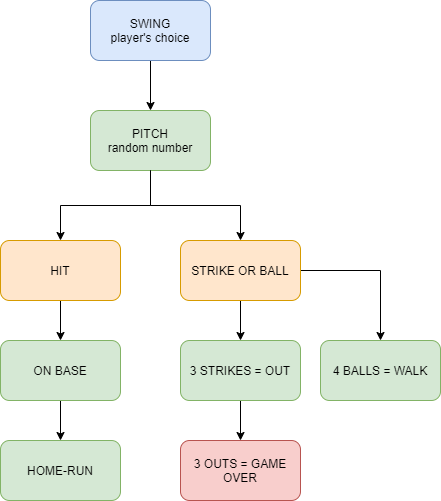

The diagram above was exported from draw.io. Its source (the exported page's mxGraphModel, read from the mxfile embedded in the PNG):
<mxGraphModel dx="1209" dy="626" grid="1" gridSize="10" guides="1" tooltips="1" connect="1" arrows="1" fold="1" page="1" pageScale="1" pageWidth="827" pageHeight="1169" math="0" shadow="0">
  <root>
    <mxCell id="0" />
    <mxCell id="1" parent="0" />
    <mxCell id="TAL1KEfpPiSNL3g9OnsX-1" value="PITCH&lt;br&gt;random number" style="rounded=1;whiteSpace=wrap;html=1;fillColor=#d5e8d4;strokeColor=#82b366;" parent="1" vertex="1">
      <mxGeometry x="310" y="180" width="120" height="60" as="geometry" />
    </mxCell>
    <mxCell id="TAL1KEfpPiSNL3g9OnsX-6" value="" style="edgeStyle=orthogonalEdgeStyle;rounded=0;orthogonalLoop=1;jettySize=auto;html=1;exitX=0.5;exitY=1;exitDx=0;exitDy=0;" parent="1" source="TAL1KEfpPiSNL3g9OnsX-1" target="TAL1KEfpPiSNL3g9OnsX-5" edge="1">
      <mxGeometry relative="1" as="geometry" />
    </mxCell>
    <mxCell id="TAL1KEfpPiSNL3g9OnsX-8" value="" style="edgeStyle=orthogonalEdgeStyle;rounded=0;orthogonalLoop=1;jettySize=auto;html=1;exitX=0.5;exitY=1;exitDx=0;exitDy=0;" parent="1" source="TAL1KEfpPiSNL3g9OnsX-1" target="TAL1KEfpPiSNL3g9OnsX-7" edge="1">
      <mxGeometry relative="1" as="geometry" />
    </mxCell>
    <mxCell id="6pyUlpvQgD9RD-iLODoU-1" style="edgeStyle=none;curved=1;rounded=0;orthogonalLoop=1;jettySize=auto;html=1;entryX=0.5;entryY=0;entryDx=0;entryDy=0;endArrow=classic;startSize=6;endSize=6;sourcePerimeterSpacing=8;targetPerimeterSpacing=8;exitX=0.5;exitY=1;exitDx=0;exitDy=0;endFill=1;" edge="1" parent="1" source="TAL1KEfpPiSNL3g9OnsX-3" target="TAL1KEfpPiSNL3g9OnsX-1">
      <mxGeometry relative="1" as="geometry" />
    </mxCell>
    <mxCell id="TAL1KEfpPiSNL3g9OnsX-3" value="SWING&lt;br&gt;player's choice" style="whiteSpace=wrap;html=1;rounded=1;fillColor=#dae8fc;strokeColor=#6c8ebf;" parent="1" vertex="1">
      <mxGeometry x="310" y="70" width="120" height="60" as="geometry" />
    </mxCell>
    <mxCell id="6pyUlpvQgD9RD-iLODoU-3" value="" style="edgeStyle=none;curved=1;rounded=0;orthogonalLoop=1;jettySize=auto;html=1;endArrow=classic;endFill=1;startSize=6;endSize=6;sourcePerimeterSpacing=8;targetPerimeterSpacing=8;exitX=0.5;exitY=1;exitDx=0;exitDy=0;entryX=0.5;entryY=0;entryDx=0;entryDy=0;" edge="1" parent="1" source="TAL1KEfpPiSNL3g9OnsX-5" target="6pyUlpvQgD9RD-iLODoU-2">
      <mxGeometry relative="1" as="geometry" />
    </mxCell>
    <mxCell id="TAL1KEfpPiSNL3g9OnsX-5" value="HIT" style="whiteSpace=wrap;html=1;rounded=1;fillColor=#ffe6cc;strokeColor=#d79b00;" parent="1" vertex="1">
      <mxGeometry x="220" y="310" width="120" height="60" as="geometry" />
    </mxCell>
    <mxCell id="TAL1KEfpPiSNL3g9OnsX-12" value="" style="edgeStyle=orthogonalEdgeStyle;rounded=0;orthogonalLoop=1;jettySize=auto;html=1;" parent="1" source="TAL1KEfpPiSNL3g9OnsX-7" target="TAL1KEfpPiSNL3g9OnsX-11" edge="1">
      <mxGeometry relative="1" as="geometry" />
    </mxCell>
    <mxCell id="TAL1KEfpPiSNL3g9OnsX-15" value="" style="edgeStyle=orthogonalEdgeStyle;rounded=0;orthogonalLoop=1;jettySize=auto;html=1;" parent="1" source="TAL1KEfpPiSNL3g9OnsX-7" target="TAL1KEfpPiSNL3g9OnsX-14" edge="1">
      <mxGeometry relative="1" as="geometry" />
    </mxCell>
    <mxCell id="TAL1KEfpPiSNL3g9OnsX-7" value="STRIKE OR BALL" style="whiteSpace=wrap;html=1;rounded=1;fillColor=#ffe6cc;strokeColor=#d79b00;" parent="1" vertex="1">
      <mxGeometry x="400" y="310" width="120" height="60" as="geometry" />
    </mxCell>
    <mxCell id="TAL1KEfpPiSNL3g9OnsX-9" value="HOME-RUN" style="whiteSpace=wrap;html=1;rounded=1;fillColor=#d5e8d4;strokeColor=#82b366;" parent="1" vertex="1">
      <mxGeometry x="220" y="510" width="120" height="60" as="geometry" />
    </mxCell>
    <mxCell id="TAL1KEfpPiSNL3g9OnsX-17" value="" style="edgeStyle=orthogonalEdgeStyle;rounded=0;orthogonalLoop=1;jettySize=auto;html=1;" parent="1" source="TAL1KEfpPiSNL3g9OnsX-11" target="TAL1KEfpPiSNL3g9OnsX-16" edge="1">
      <mxGeometry relative="1" as="geometry" />
    </mxCell>
    <mxCell id="TAL1KEfpPiSNL3g9OnsX-11" value="3 STRIKES = OUT" style="whiteSpace=wrap;html=1;rounded=1;fillColor=#d5e8d4;strokeColor=#82b366;" parent="1" vertex="1">
      <mxGeometry x="400" y="410" width="120" height="60" as="geometry" />
    </mxCell>
    <mxCell id="TAL1KEfpPiSNL3g9OnsX-14" value="4 BALLS = WALK" style="whiteSpace=wrap;html=1;rounded=1;fillColor=#d5e8d4;strokeColor=#82b366;" parent="1" vertex="1">
      <mxGeometry x="540" y="410" width="120" height="60" as="geometry" />
    </mxCell>
    <mxCell id="TAL1KEfpPiSNL3g9OnsX-16" value="3 OUTS = GAME OVER" style="whiteSpace=wrap;html=1;rounded=1;fillColor=#f8cecc;strokeColor=#b85450;" parent="1" vertex="1">
      <mxGeometry x="400" y="510" width="120" height="60" as="geometry" />
    </mxCell>
    <mxCell id="6pyUlpvQgD9RD-iLODoU-4" style="edgeStyle=none;curved=1;rounded=0;orthogonalLoop=1;jettySize=auto;html=1;entryX=0.5;entryY=0;entryDx=0;entryDy=0;endArrow=classic;endFill=1;startSize=6;endSize=6;sourcePerimeterSpacing=8;targetPerimeterSpacing=8;exitX=0.5;exitY=1;exitDx=0;exitDy=0;" edge="1" parent="1" source="6pyUlpvQgD9RD-iLODoU-2" target="TAL1KEfpPiSNL3g9OnsX-9">
      <mxGeometry relative="1" as="geometry" />
    </mxCell>
    <mxCell id="6pyUlpvQgD9RD-iLODoU-2" value="ON BASE" style="whiteSpace=wrap;html=1;rounded=1;fillColor=#d5e8d4;strokeColor=#82b366;" vertex="1" parent="1">
      <mxGeometry x="220" y="410" width="120" height="60" as="geometry" />
    </mxCell>
  </root>
</mxGraphModel>